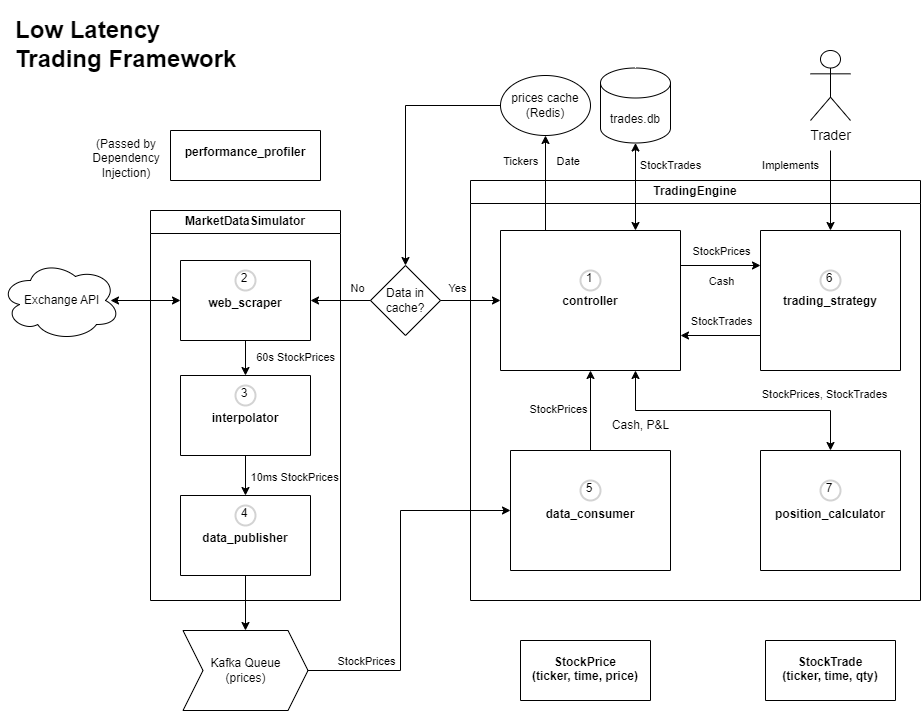

The diagram above was exported from draw.io. Its source (the exported page's mxGraphModel, read from the mxfile embedded in the PNG):
<mxGraphModel dx="1474" dy="853" grid="1" gridSize="10" guides="1" tooltips="1" connect="1" arrows="1" fold="1" page="1" pageScale="1" pageWidth="850" pageHeight="1100" math="0" shadow="0">
  <root>
    <mxCell id="0" />
    <mxCell id="1" parent="0" />
    <mxCell id="VyKBuyyWBRmMPZ-tObt2-19" value="TradingEngine" style="swimlane;whiteSpace=wrap;html=1;labelBackgroundColor=none;fillOpacity=0;" parent="1" vertex="1">
      <mxGeometry x="560" y="320" width="450" height="420" as="geometry" />
    </mxCell>
    <mxCell id="VyKBuyyWBRmMPZ-tObt2-25" value="&#10;&#10;&#10;&#10;&#10;&#10;&#10;&#10;&#10;&#10;trading_strategy" style="swimlane;startSize=0;labelBackgroundColor=none;" parent="VyKBuyyWBRmMPZ-tObt2-19" vertex="1">
      <mxGeometry x="290" y="50" width="140" height="140" as="geometry" />
    </mxCell>
    <mxCell id="Rc5rPO31scCnQdxwiJ12-32" value="6" style="ellipse;html=1;aspect=fixed;strokeWidth=2;spacingBottom=4;spacingRight=2;strokeColor=#d3d3d3;labelBackgroundColor=none;whiteSpace=wrap;fillOpacity=0;" parent="VyKBuyyWBRmMPZ-tObt2-25" vertex="1">
      <mxGeometry x="60" y="40" width="20" height="20" as="geometry" />
    </mxCell>
    <mxCell id="iAPHfo29xE1B9HFlTSSh-2" value="&#10;&#10;&#10;&#10;&#10;&#10;&#10;&#10;&#10;&#10;controller" style="swimlane;startSize=0;labelBackgroundColor=none;" parent="VyKBuyyWBRmMPZ-tObt2-19" vertex="1">
      <mxGeometry x="30" y="50" width="180" height="140" as="geometry" />
    </mxCell>
    <mxCell id="Rc5rPO31scCnQdxwiJ12-24" value="1" style="ellipse;whiteSpace=wrap;html=1;aspect=fixed;strokeWidth=2;spacingBottom=4;spacingRight=2;strokeColor=#d3d3d3;fillOpacity=0;" parent="iAPHfo29xE1B9HFlTSSh-2" vertex="1">
      <mxGeometry x="80" y="40" width="20" height="20" as="geometry" />
    </mxCell>
    <mxCell id="iAPHfo29xE1B9HFlTSSh-20" value="&#10;&#10;&#10;&#10;&#10;&#10;&#10;&#10;&#10;data_consumer" style="swimlane;startSize=0;labelBackgroundColor=none;" parent="VyKBuyyWBRmMPZ-tObt2-19" vertex="1">
      <mxGeometry x="40" y="270" width="160" height="120" as="geometry" />
    </mxCell>
    <mxCell id="Rc5rPO31scCnQdxwiJ12-33" value="5" style="ellipse;whiteSpace=wrap;html=1;aspect=fixed;strokeWidth=2;spacingBottom=4;spacingRight=2;strokeColor=#d3d3d3;fillOpacity=0;" parent="iAPHfo29xE1B9HFlTSSh-20" vertex="1">
      <mxGeometry x="70" y="30" width="20" height="20" as="geometry" />
    </mxCell>
    <mxCell id="xeDJ5pnS613tlPigBaKC-15" value="&#10;&#10;&#10;&#10;&#10;&#10;&#10;&#10;&#10;position_calculator" style="swimlane;startSize=0;labelBackgroundColor=none;" parent="VyKBuyyWBRmMPZ-tObt2-19" vertex="1">
      <mxGeometry x="290" y="270" width="140" height="120" as="geometry" />
    </mxCell>
    <mxCell id="xeDJ5pnS613tlPigBaKC-16" value="7" style="ellipse;whiteSpace=wrap;html=1;aspect=fixed;strokeWidth=2;spacingBottom=4;spacingRight=2;strokeColor=#d3d3d3;fillOpacity=0;" parent="xeDJ5pnS613tlPigBaKC-15" vertex="1">
      <mxGeometry x="60" y="30" width="20" height="20" as="geometry" />
    </mxCell>
    <mxCell id="VyKBuyyWBRmMPZ-tObt2-36" value="" style="endArrow=classic;startArrow=classic;html=1;rounded=0;entryX=0.75;entryY=1;entryDx=0;entryDy=0;exitX=0.5;exitY=0;exitDx=0;exitDy=0;labelBackgroundColor=none;" parent="VyKBuyyWBRmMPZ-tObt2-19" source="xeDJ5pnS613tlPigBaKC-15" target="iAPHfo29xE1B9HFlTSSh-2" edge="1">
      <mxGeometry width="50" height="50" relative="1" as="geometry">
        <mxPoint x="95" y="270" as="sourcePoint" />
        <mxPoint x="115" y="230" as="targetPoint" />
        <Array as="points">
          <mxPoint x="360" y="230" />
          <mxPoint x="165" y="230" />
        </Array>
      </mxGeometry>
    </mxCell>
    <mxCell id="xeDJ5pnS613tlPigBaKC-19" value="" style="endArrow=classic;html=1;rounded=0;exitX=0.5;exitY=0;exitDx=0;exitDy=0;entryX=0.5;entryY=1;entryDx=0;entryDy=0;labelBackgroundColor=none;" parent="VyKBuyyWBRmMPZ-tObt2-19" source="iAPHfo29xE1B9HFlTSSh-20" target="iAPHfo29xE1B9HFlTSSh-2" edge="1">
      <mxGeometry width="50" height="50" relative="1" as="geometry">
        <mxPoint x="-140" y="230" as="sourcePoint" />
        <mxPoint x="-90" y="180" as="targetPoint" />
      </mxGeometry>
    </mxCell>
    <mxCell id="xeDJ5pnS613tlPigBaKC-90" value="StockPrices" style="edgeLabel;html=1;align=center;verticalAlign=middle;resizable=0;points=[];labelBackgroundColor=none;" parent="VyKBuyyWBRmMPZ-tObt2-19" vertex="1" connectable="0">
      <mxGeometry x="70" y="230.0035294117647" as="geometry">
        <mxPoint x="17" y="-2" as="offset" />
      </mxGeometry>
    </mxCell>
    <mxCell id="xeDJ5pnS613tlPigBaKC-91" value="StockPrices, StockTrades" style="edgeLabel;html=1;align=center;verticalAlign=middle;resizable=0;points=[];labelBackgroundColor=none;" parent="VyKBuyyWBRmMPZ-tObt2-19" vertex="1" connectable="0">
      <mxGeometry x="360" y="210.0035294117647" as="geometry">
        <mxPoint x="-7" y="3" as="offset" />
      </mxGeometry>
    </mxCell>
    <mxCell id="xeDJ5pnS613tlPigBaKC-93" value="" style="endArrow=classic;html=1;rounded=0;exitX=1;exitY=0.25;exitDx=0;exitDy=0;entryX=0;entryY=0.25;entryDx=0;entryDy=0;" parent="VyKBuyyWBRmMPZ-tObt2-19" source="iAPHfo29xE1B9HFlTSSh-2" target="VyKBuyyWBRmMPZ-tObt2-25" edge="1">
      <mxGeometry width="50" height="50" relative="1" as="geometry">
        <mxPoint x="70" y="280" as="sourcePoint" />
        <mxPoint x="120" y="230" as="targetPoint" />
      </mxGeometry>
    </mxCell>
    <mxCell id="xeDJ5pnS613tlPigBaKC-97" value="" style="endArrow=classic;html=1;rounded=0;exitX=0;exitY=0.75;exitDx=0;exitDy=0;entryX=1;entryY=0.75;entryDx=0;entryDy=0;" parent="VyKBuyyWBRmMPZ-tObt2-19" source="VyKBuyyWBRmMPZ-tObt2-25" target="iAPHfo29xE1B9HFlTSSh-2" edge="1">
      <mxGeometry width="50" height="50" relative="1" as="geometry">
        <mxPoint x="70" y="280" as="sourcePoint" />
        <mxPoint x="120" y="230" as="targetPoint" />
      </mxGeometry>
    </mxCell>
    <mxCell id="xeDJ5pnS613tlPigBaKC-108" value="StockPrices" style="edgeLabel;html=1;align=center;verticalAlign=middle;resizable=0;points=[];labelBackgroundColor=none;" parent="VyKBuyyWBRmMPZ-tObt2-19" vertex="1" connectable="0">
      <mxGeometry x="290" y="100.00034482758633" as="geometry">
        <mxPoint x="-40" y="-30" as="offset" />
      </mxGeometry>
    </mxCell>
    <mxCell id="xeDJ5pnS613tlPigBaKC-109" value="Cash, P&amp;amp;L" style="text;html=1;align=center;verticalAlign=middle;resizable=0;points=[];autosize=1;strokeColor=none;fillColor=none;" parent="VyKBuyyWBRmMPZ-tObt2-19" vertex="1">
      <mxGeometry x="130" y="230" width="80" height="30" as="geometry" />
    </mxCell>
    <mxCell id="xeDJ5pnS613tlPigBaKC-110" value="StockTrades" style="edgeLabel;html=1;align=center;verticalAlign=middle;resizable=0;points=[];labelBackgroundColor=none;" parent="VyKBuyyWBRmMPZ-tObt2-19" vertex="1" connectable="0">
      <mxGeometry x="290" y="170.00034482758633" as="geometry">
        <mxPoint x="-40" y="-30" as="offset" />
      </mxGeometry>
    </mxCell>
    <mxCell id="xeDJ5pnS613tlPigBaKC-111" value="Cash" style="edgeLabel;html=1;align=center;verticalAlign=middle;resizable=0;points=[];labelBackgroundColor=none;" parent="VyKBuyyWBRmMPZ-tObt2-19" vertex="1" connectable="0">
      <mxGeometry x="290" y="130.00034482758633" as="geometry">
        <mxPoint x="-40" y="-30" as="offset" />
      </mxGeometry>
    </mxCell>
    <mxCell id="VyKBuyyWBRmMPZ-tObt2-20" value="MarketDataSimulator" style="swimlane;whiteSpace=wrap;html=1;labelBackgroundColor=none;fillOpacity=0;" parent="1" vertex="1">
      <mxGeometry x="240" y="350" width="190" height="390" as="geometry" />
    </mxCell>
    <mxCell id="VyKBuyyWBRmMPZ-tObt2-22" value="&#10;&#10;&#10;&#10;&#10;&#10;interpolator" style="swimlane;startSize=0;labelBackgroundColor=none;" parent="VyKBuyyWBRmMPZ-tObt2-20" vertex="1">
      <mxGeometry x="30" y="165" width="130" height="80" as="geometry" />
    </mxCell>
    <mxCell id="Rc5rPO31scCnQdxwiJ12-30" value="3" style="ellipse;whiteSpace=wrap;html=1;aspect=fixed;strokeWidth=2;spacingBottom=4;spacingRight=2;strokeColor=#d3d3d3;fillOpacity=0;" parent="VyKBuyyWBRmMPZ-tObt2-22" vertex="1">
      <mxGeometry x="55" y="10" width="20" height="20" as="geometry" />
    </mxCell>
    <mxCell id="yubQsmbWFmRafekZ4aJN-21" value="&#10;&#10;&#10;&#10;&#10;&#10;data_publisher" style="swimlane;startSize=0;labelBackgroundColor=none;" parent="VyKBuyyWBRmMPZ-tObt2-20" vertex="1">
      <mxGeometry x="30" y="285" width="130" height="80" as="geometry" />
    </mxCell>
    <mxCell id="Rc5rPO31scCnQdxwiJ12-31" value="4" style="ellipse;whiteSpace=wrap;html=1;aspect=fixed;strokeWidth=2;spacingBottom=4;spacingRight=2;strokeColor=#d3d3d3;fillOpacity=0;" parent="yubQsmbWFmRafekZ4aJN-21" vertex="1">
      <mxGeometry x="55" y="10" width="20" height="20" as="geometry" />
    </mxCell>
    <mxCell id="Rc5rPO31scCnQdxwiJ12-15" value="&#10;&#10;&#10;&#10;&#10;&#10;web_scraper" style="swimlane;startSize=0;labelBackgroundColor=none;" parent="VyKBuyyWBRmMPZ-tObt2-20" vertex="1">
      <mxGeometry x="30" y="50" width="130" height="80" as="geometry" />
    </mxCell>
    <mxCell id="Rc5rPO31scCnQdxwiJ12-29" value="2" style="ellipse;whiteSpace=wrap;html=1;aspect=fixed;strokeWidth=2;spacingBottom=4;spacingRight=2;strokeColor=#d3d3d3;fillOpacity=0;" parent="Rc5rPO31scCnQdxwiJ12-15" vertex="1">
      <mxGeometry x="55" y="10" width="20" height="20" as="geometry" />
    </mxCell>
    <mxCell id="KwbEDhJLIKp8-c0_Rc87-26" value="" style="endArrow=classic;html=1;rounded=0;exitX=0.5;exitY=1;exitDx=0;exitDy=0;entryX=0.5;entryY=0;entryDx=0;entryDy=0;" edge="1" parent="VyKBuyyWBRmMPZ-tObt2-20" source="VyKBuyyWBRmMPZ-tObt2-22" target="yubQsmbWFmRafekZ4aJN-21">
      <mxGeometry width="50" height="50" relative="1" as="geometry">
        <mxPoint x="270" y="270" as="sourcePoint" />
        <mxPoint x="320" y="220" as="targetPoint" />
      </mxGeometry>
    </mxCell>
    <mxCell id="KwbEDhJLIKp8-c0_Rc87-35" value="" style="endArrow=classic;html=1;rounded=0;exitX=0.5;exitY=1;exitDx=0;exitDy=0;entryX=0.5;entryY=0;entryDx=0;entryDy=0;" edge="1" parent="VyKBuyyWBRmMPZ-tObt2-20" source="Rc5rPO31scCnQdxwiJ12-15" target="VyKBuyyWBRmMPZ-tObt2-22">
      <mxGeometry width="50" height="50" relative="1" as="geometry">
        <mxPoint x="200" y="200" as="sourcePoint" />
        <mxPoint x="250" y="150" as="targetPoint" />
      </mxGeometry>
    </mxCell>
    <mxCell id="KwbEDhJLIKp8-c0_Rc87-28" value="&amp;nbsp; &amp;nbsp; 60s StockPrices" style="edgeLabel;html=1;align=center;verticalAlign=middle;resizable=0;points=[];labelBackgroundColor=none;" vertex="1" connectable="0" parent="VyKBuyyWBRmMPZ-tObt2-20">
      <mxGeometry x="130" y="150" as="geometry">
        <mxPoint x="8" y="-4" as="offset" />
      </mxGeometry>
    </mxCell>
    <mxCell id="KwbEDhJLIKp8-c0_Rc87-36" value="&amp;nbsp; &amp;nbsp; 10ms StockPrices" style="edgeLabel;html=1;align=center;verticalAlign=middle;resizable=0;points=[];labelBackgroundColor=none;" vertex="1" connectable="0" parent="VyKBuyyWBRmMPZ-tObt2-20">
      <mxGeometry x="130" y="160" as="geometry">
        <mxPoint x="7" y="106" as="offset" />
      </mxGeometry>
    </mxCell>
    <mxCell id="yubQsmbWFmRafekZ4aJN-5" value="" style="endArrow=classic;html=1;rounded=0;entryX=0.5;entryY=0;entryDx=0;entryDy=0;labelBackgroundColor=none;" parent="1" target="VyKBuyyWBRmMPZ-tObt2-25" edge="1">
      <mxGeometry width="50" height="50" relative="1" as="geometry">
        <mxPoint x="920" y="290" as="sourcePoint" />
        <mxPoint x="750" y="480" as="targetPoint" />
        <Array as="points" />
      </mxGeometry>
    </mxCell>
    <mxCell id="iAPHfo29xE1B9HFlTSSh-11" value="&lt;font style=&quot;font-size: 14px;&quot;&gt;Trader&lt;/font&gt;" style="shape=umlActor;verticalLabelPosition=bottom;verticalAlign=top;html=1;outlineConnect=0;labelBackgroundColor=none;fillOpacity=0;" parent="1" vertex="1">
      <mxGeometry x="900" y="190" width="40" height="70" as="geometry" />
    </mxCell>
    <mxCell id="Rc5rPO31scCnQdxwiJ12-12" value="&amp;nbsp;Exchange API" style="ellipse;shape=cloud;whiteSpace=wrap;html=1;labelBackgroundColor=none;fillOpacity=0;" parent="1" vertex="1">
      <mxGeometry x="90" y="400" width="120" height="80" as="geometry" />
    </mxCell>
    <mxCell id="Rc5rPO31scCnQdxwiJ12-34" value="Kafka Queue&#10;(prices)" style="shape=step;perimeter=stepPerimeter;whiteSpace=wrap;html=1;fixedSize=1;labelBackgroundColor=none;fillOpacity=0;" parent="1" vertex="1">
      <mxGeometry x="272.5" y="770" width="125" height="80" as="geometry" />
    </mxCell>
    <mxCell id="Rc5rPO31scCnQdxwiJ12-36" value="" style="endArrow=classic;html=1;rounded=0;exitX=0.5;exitY=1;exitDx=0;exitDy=0;entryX=0.5;entryY=0;entryDx=0;entryDy=0;labelBackgroundColor=none;" parent="1" source="yubQsmbWFmRafekZ4aJN-21" target="Rc5rPO31scCnQdxwiJ12-34" edge="1">
      <mxGeometry width="50" height="50" relative="1" as="geometry">
        <mxPoint x="377.5" y="710" as="sourcePoint" />
        <mxPoint x="687.5" y="780" as="targetPoint" />
        <Array as="points" />
      </mxGeometry>
    </mxCell>
    <mxCell id="Rc5rPO31scCnQdxwiJ12-37" value="" style="endArrow=classic;html=1;rounded=0;exitX=1;exitY=0.5;exitDx=0;exitDy=0;entryX=0;entryY=0.5;entryDx=0;entryDy=0;labelBackgroundColor=none;" parent="1" source="Rc5rPO31scCnQdxwiJ12-34" target="iAPHfo29xE1B9HFlTSSh-20" edge="1">
      <mxGeometry width="50" height="50" relative="1" as="geometry">
        <mxPoint x="420" y="470" as="sourcePoint" />
        <mxPoint x="510" y="650" as="targetPoint" />
        <Array as="points">
          <mxPoint x="490" y="810" />
          <mxPoint x="490" y="650" />
        </Array>
      </mxGeometry>
    </mxCell>
    <mxCell id="Rc5rPO31scCnQdxwiJ12-44" value="" style="endArrow=classic;startArrow=classic;html=1;rounded=0;exitX=0.75;exitY=0;exitDx=0;exitDy=0;entryX=0.5;entryY=1;entryDx=0;entryDy=0;entryPerimeter=0;labelBackgroundColor=none;" parent="1" source="iAPHfo29xE1B9HFlTSSh-2" target="1-1V_FaBhUiQcesKZrQ9-6" edge="1">
      <mxGeometry width="50" height="50" relative="1" as="geometry">
        <mxPoint x="420" y="490" as="sourcePoint" />
        <mxPoint x="750" y="290" as="targetPoint" />
      </mxGeometry>
    </mxCell>
    <mxCell id="1-1V_FaBhUiQcesKZrQ9-6" value="trades.db" style="shape=cylinder3;boundedLbl=1;backgroundOutline=1;size=15;labelBackgroundColor=none;fillOpacity=0;" parent="1" vertex="1">
      <mxGeometry x="690" y="207.5" width="70" height="75" as="geometry" />
    </mxCell>
    <mxCell id="xeDJ5pnS613tlPigBaKC-24" value="" style="endArrow=classic;html=1;rounded=0;labelBackgroundColor=none;exitX=0.25;exitY=0;exitDx=0;exitDy=0;entryX=0.5;entryY=1;entryDx=0;entryDy=0;" parent="1" source="iAPHfo29xE1B9HFlTSSh-2" target="Rc5rPO31scCnQdxwiJ12-49" edge="1">
      <mxGeometry width="50" height="50" relative="1" as="geometry">
        <mxPoint x="550.5" y="309" as="sourcePoint" />
        <mxPoint x="470.5" y="309" as="targetPoint" />
      </mxGeometry>
    </mxCell>
    <mxCell id="VyKBuyyWBRmMPZ-tObt2-34" value="&#10;&#10;&#10;performance_profiler" style="swimlane;startSize=0;labelBackgroundColor=none;" parent="1" vertex="1">
      <mxGeometry x="260" y="270" width="150" height="50" as="geometry" />
    </mxCell>
    <mxCell id="xeDJ5pnS613tlPigBaKC-65" value="&lt;h1&gt;Low Latency Trading Framework&lt;/h1&gt;" style="text;html=1;strokeColor=none;fillColor=none;spacing=5;spacingTop=-20;whiteSpace=wrap;overflow=hidden;rounded=0;labelBackgroundColor=none;" parent="1" vertex="1">
      <mxGeometry x="100" y="150" width="232.5" height="80" as="geometry" />
    </mxCell>
    <mxCell id="xeDJ5pnS613tlPigBaKC-67" value="(Passed by Dependency Injection)" style="text;html=1;strokeColor=none;fillColor=none;align=center;verticalAlign=middle;whiteSpace=wrap;rounded=0;labelBackgroundColor=none;" parent="1" vertex="1">
      <mxGeometry x="186.25" y="282.5" width="60" height="30" as="geometry" />
    </mxCell>
    <mxCell id="xeDJ5pnS613tlPigBaKC-74" value="&#10;&#10;&#10;&#10;StockPrice &#10;(ticker, time, price)" style="swimlane;startSize=0;labelBackgroundColor=none;" parent="1" vertex="1">
      <mxGeometry x="610" y="780" width="130" height="60" as="geometry" />
    </mxCell>
    <mxCell id="xeDJ5pnS613tlPigBaKC-89" value="&#10;&#10;&#10;&#10;StockTrade&#10;(ticker, time, qty)" style="swimlane;startSize=0;labelBackgroundColor=none;" parent="1" vertex="1">
      <mxGeometry x="855" y="780" width="130" height="60" as="geometry" />
    </mxCell>
    <mxCell id="xeDJ5pnS613tlPigBaKC-102" value="&lt;font style=&quot;font-size: 11px;&quot;&gt;StockTrades&lt;/font&gt;" style="text;html=1;align=center;verticalAlign=middle;resizable=0;points=[];autosize=1;strokeColor=none;fillColor=none;" parent="1" vertex="1">
      <mxGeometry x="720" y="290" width="80" height="30" as="geometry" />
    </mxCell>
    <mxCell id="xeDJ5pnS613tlPigBaKC-105" value="&lt;font style=&quot;font-size: 11px;&quot;&gt;Implements&lt;/font&gt;" style="text;html=1;align=center;verticalAlign=middle;resizable=0;points=[];autosize=1;strokeColor=none;fillColor=none;" parent="1" vertex="1">
      <mxGeometry x="840" y="290" width="80" height="30" as="geometry" />
    </mxCell>
    <mxCell id="xeDJ5pnS613tlPigBaKC-107" value="StockPrices" style="edgeLabel;html=1;align=center;verticalAlign=middle;resizable=0;points=[];labelBackgroundColor=none;" parent="1" vertex="1" connectable="0">
      <mxGeometry x="495" y="830.0003448275863" as="geometry">
        <mxPoint x="-40" y="-30" as="offset" />
      </mxGeometry>
    </mxCell>
    <mxCell id="Rc5rPO31scCnQdxwiJ12-49" value="prices cache&#10;(Redis)" style="ellipse;whiteSpace=wrap;html=1;labelBackgroundColor=none;strokeColor=default;shadow=0;fillOpacity=0;" parent="1" vertex="1">
      <mxGeometry x="590" y="215" width="90" height="60" as="geometry" />
    </mxCell>
    <mxCell id="xeDJ5pnS613tlPigBaKC-39" value="" style="endArrow=classic;html=1;rounded=0;exitX=0;exitY=0.5;exitDx=0;exitDy=0;entryX=0.5;entryY=0;entryDx=0;entryDy=0;labelBackgroundColor=none;" parent="1" source="Rc5rPO31scCnQdxwiJ12-49" target="Rc5rPO31scCnQdxwiJ12-50" edge="1">
      <mxGeometry width="50" height="50" relative="1" as="geometry">
        <mxPoint x="420" y="610" as="sourcePoint" />
        <mxPoint x="470" y="560" as="targetPoint" />
        <Array as="points">
          <mxPoint x="495" y="245" />
        </Array>
      </mxGeometry>
    </mxCell>
    <mxCell id="Rc5rPO31scCnQdxwiJ12-50" value="Data in cache?" style="rhombus;whiteSpace=wrap;html=1;labelBackgroundColor=none;fillOpacity=0;" parent="1" vertex="1">
      <mxGeometry x="460" y="405" width="70" height="70" as="geometry" />
    </mxCell>
    <mxCell id="KwbEDhJLIKp8-c0_Rc87-14" value="" style="endArrow=classic;html=1;rounded=0;exitX=1;exitY=0.5;exitDx=0;exitDy=0;entryX=0;entryY=0.5;entryDx=0;entryDy=0;" edge="1" parent="1" source="Rc5rPO31scCnQdxwiJ12-50" target="iAPHfo29xE1B9HFlTSSh-2">
      <mxGeometry width="50" height="50" relative="1" as="geometry">
        <mxPoint x="275" y="550" as="sourcePoint" />
        <mxPoint x="325" y="500" as="targetPoint" />
      </mxGeometry>
    </mxCell>
    <mxCell id="KwbEDhJLIKp8-c0_Rc87-33" value="Tickers&amp;nbsp; &amp;nbsp; &amp;nbsp; Date" style="edgeLabel;html=1;align=center;verticalAlign=middle;resizable=0;points=[];labelBackgroundColor=none;" vertex="1" connectable="0" parent="1">
      <mxGeometry x="630" y="300" as="geometry" />
    </mxCell>
    <mxCell id="KwbEDhJLIKp8-c0_Rc87-27" value="No" style="edgeLabel;html=1;align=center;verticalAlign=middle;resizable=0;points=[];labelBackgroundColor=none;" vertex="1" connectable="0" parent="1">
      <mxGeometry x="470" y="490" as="geometry">
        <mxPoint x="-24" y="-63" as="offset" />
      </mxGeometry>
    </mxCell>
    <mxCell id="KwbEDhJLIKp8-c0_Rc87-37" value="Yes" style="edgeLabel;html=1;align=center;verticalAlign=middle;resizable=0;points=[];labelBackgroundColor=none;" vertex="1" connectable="0" parent="1">
      <mxGeometry x="570" y="490" as="geometry">
        <mxPoint x="-24" y="-63" as="offset" />
      </mxGeometry>
    </mxCell>
    <mxCell id="KwbEDhJLIKp8-c0_Rc87-38" value="" style="endArrow=classic;html=1;rounded=0;exitX=0;exitY=0.5;exitDx=0;exitDy=0;entryX=1;entryY=0.5;entryDx=0;entryDy=0;" edge="1" parent="1" source="Rc5rPO31scCnQdxwiJ12-50" target="Rc5rPO31scCnQdxwiJ12-15">
      <mxGeometry width="50" height="50" relative="1" as="geometry">
        <mxPoint x="620" y="570" as="sourcePoint" />
        <mxPoint x="670" y="520" as="targetPoint" />
      </mxGeometry>
    </mxCell>
    <mxCell id="KwbEDhJLIKp8-c0_Rc87-42" value="" style="endArrow=classic;startArrow=classic;html=1;rounded=0;exitX=0;exitY=0.5;exitDx=0;exitDy=0;" edge="1" parent="1" source="Rc5rPO31scCnQdxwiJ12-15">
      <mxGeometry width="50" height="50" relative="1" as="geometry">
        <mxPoint x="520" y="480" as="sourcePoint" />
        <mxPoint x="200" y="440" as="targetPoint" />
      </mxGeometry>
    </mxCell>
  </root>
</mxGraphModel>